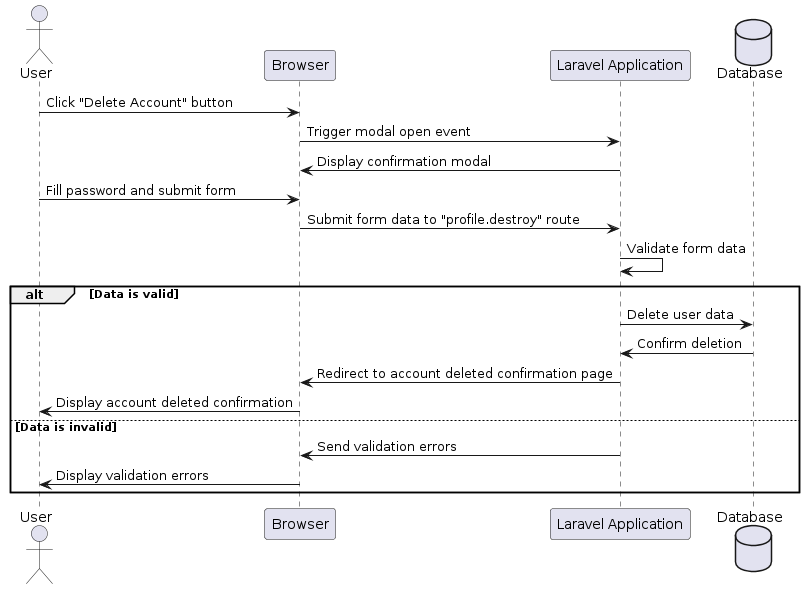

The diagram above was rendered by PlantUML. Its source (embedded in the PNG):
@startuml
actor User
participant Browser
participant "Laravel Application" as Laravel
database Database

User -> Browser: Click "Delete Account" button
Browser -> Laravel: Trigger modal open event
Laravel -> Browser: Display confirmation modal

User -> Browser: Fill password and submit form
Browser -> Laravel: Submit form data to "profile.destroy" route
Laravel -> Laravel: Validate form data
alt Data is valid
    Laravel -> Database: Delete user data
    Database -> Laravel: Confirm deletion
    Laravel -> Browser: Redirect to account deleted confirmation page
    Browser -> User: Display account deleted confirmation
else Data is invalid
    Laravel -> Browser: Send validation errors
    Browser -> User: Display validation errors
end
@enduml